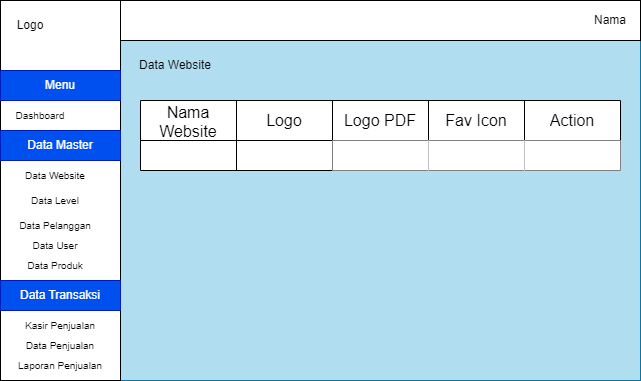

The diagram above was exported from draw.io. Its source (the exported page's mxGraphModel, read from the mxfile embedded in the PNG):
<mxGraphModel dx="1434" dy="772" grid="1" gridSize="10" guides="1" tooltips="1" connect="1" arrows="1" fold="1" page="1" pageScale="1" pageWidth="850" pageHeight="1100" math="0" shadow="0">
  <root>
    <mxCell id="0" />
    <mxCell id="1" parent="0" />
    <mxCell id="9KELkQ1JV97v548R6GlR-1" value="" style="rounded=0;whiteSpace=wrap;html=1;fillColor=#b1ddf0;strokeColor=#10739e;" parent="1" vertex="1">
      <mxGeometry x="120" y="80" width="640" height="380" as="geometry" />
    </mxCell>
    <mxCell id="9KELkQ1JV97v548R6GlR-16" value="" style="rounded=0;whiteSpace=wrap;html=1;" parent="1" vertex="1">
      <mxGeometry x="240" y="80" width="520" height="40" as="geometry" />
    </mxCell>
    <mxCell id="9KELkQ1JV97v548R6GlR-17" value="Nama" style="text;html=1;align=center;verticalAlign=middle;whiteSpace=wrap;rounded=0;" parent="1" vertex="1">
      <mxGeometry x="700" y="85" width="60" height="30" as="geometry" />
    </mxCell>
    <mxCell id="9KELkQ1JV97v548R6GlR-20" value="Data Website" style="text;html=1;align=center;verticalAlign=middle;whiteSpace=wrap;rounded=0;" parent="1" vertex="1">
      <mxGeometry x="250" y="130" width="90" height="30" as="geometry" />
    </mxCell>
    <mxCell id="9KELkQ1JV97v548R6GlR-35" value="" style="shape=table;startSize=0;container=1;collapsible=0;childLayout=tableLayout;fontSize=16;" parent="1" vertex="1">
      <mxGeometry x="260" y="180" width="480" height="70" as="geometry" />
    </mxCell>
    <mxCell id="9KELkQ1JV97v548R6GlR-36" value="" style="shape=tableRow;horizontal=0;startSize=0;swimlaneHead=0;swimlaneBody=0;strokeColor=inherit;top=0;left=0;bottom=0;right=0;collapsible=0;dropTarget=0;fillColor=none;points=[[0,0.5],[1,0.5]];portConstraint=eastwest;fontSize=16;" parent="9KELkQ1JV97v548R6GlR-35" vertex="1">
      <mxGeometry width="480" height="40" as="geometry" />
    </mxCell>
    <mxCell id="9KELkQ1JV97v548R6GlR-37" value="Nama Website" style="shape=partialRectangle;html=1;whiteSpace=wrap;connectable=0;strokeColor=inherit;overflow=hidden;fillColor=none;top=0;left=0;bottom=0;right=0;pointerEvents=1;fontSize=16;" parent="9KELkQ1JV97v548R6GlR-36" vertex="1">
      <mxGeometry width="96" height="40" as="geometry">
        <mxRectangle width="96" height="40" as="alternateBounds" />
      </mxGeometry>
    </mxCell>
    <mxCell id="9KELkQ1JV97v548R6GlR-38" value="Logo" style="shape=partialRectangle;html=1;whiteSpace=wrap;connectable=0;strokeColor=inherit;overflow=hidden;fillColor=none;top=0;left=0;bottom=0;right=0;pointerEvents=1;fontSize=16;" parent="9KELkQ1JV97v548R6GlR-36" vertex="1">
      <mxGeometry x="96" width="96" height="40" as="geometry">
        <mxRectangle width="96" height="40" as="alternateBounds" />
      </mxGeometry>
    </mxCell>
    <mxCell id="9KELkQ1JV97v548R6GlR-39" value="Logo PDF" style="shape=partialRectangle;html=1;whiteSpace=wrap;connectable=0;strokeColor=inherit;overflow=hidden;fillColor=none;top=0;left=0;bottom=0;right=0;pointerEvents=1;fontSize=16;" parent="9KELkQ1JV97v548R6GlR-36" vertex="1">
      <mxGeometry x="192" width="96" height="40" as="geometry">
        <mxRectangle width="96" height="40" as="alternateBounds" />
      </mxGeometry>
    </mxCell>
    <mxCell id="9KELkQ1JV97v548R6GlR-69" value="Fav Icon" style="shape=partialRectangle;html=1;whiteSpace=wrap;connectable=0;strokeColor=inherit;overflow=hidden;fillColor=none;top=0;left=0;bottom=0;right=0;pointerEvents=1;fontSize=16;" parent="9KELkQ1JV97v548R6GlR-36" vertex="1">
      <mxGeometry x="288" width="96" height="40" as="geometry">
        <mxRectangle width="96" height="40" as="alternateBounds" />
      </mxGeometry>
    </mxCell>
    <mxCell id="9KELkQ1JV97v548R6GlR-71" value="Action" style="shape=partialRectangle;html=1;whiteSpace=wrap;connectable=0;strokeColor=inherit;overflow=hidden;fillColor=none;top=0;left=0;bottom=0;right=0;pointerEvents=1;fontSize=16;" parent="9KELkQ1JV97v548R6GlR-36" vertex="1">
      <mxGeometry x="384" width="96" height="40" as="geometry">
        <mxRectangle width="96" height="40" as="alternateBounds" />
      </mxGeometry>
    </mxCell>
    <mxCell id="9KELkQ1JV97v548R6GlR-40" value="" style="shape=tableRow;horizontal=0;startSize=0;swimlaneHead=0;swimlaneBody=0;strokeColor=inherit;top=0;left=0;bottom=0;right=0;collapsible=0;dropTarget=0;fillColor=none;points=[[0,0.5],[1,0.5]];portConstraint=eastwest;fontSize=16;" parent="9KELkQ1JV97v548R6GlR-35" vertex="1">
      <mxGeometry y="40" width="480" height="30" as="geometry" />
    </mxCell>
    <mxCell id="9KELkQ1JV97v548R6GlR-41" value="" style="shape=partialRectangle;html=1;whiteSpace=wrap;connectable=0;strokeColor=inherit;overflow=hidden;fillColor=none;top=0;left=0;bottom=0;right=0;pointerEvents=1;fontSize=16;" parent="9KELkQ1JV97v548R6GlR-40" vertex="1">
      <mxGeometry width="96" height="30" as="geometry">
        <mxRectangle width="96" height="30" as="alternateBounds" />
      </mxGeometry>
    </mxCell>
    <mxCell id="9KELkQ1JV97v548R6GlR-42" value="" style="shape=partialRectangle;html=1;whiteSpace=wrap;connectable=0;strokeColor=inherit;overflow=hidden;fillColor=none;top=0;left=0;bottom=0;right=0;pointerEvents=1;fontSize=16;" parent="9KELkQ1JV97v548R6GlR-40" vertex="1">
      <mxGeometry x="96" width="96" height="30" as="geometry">
        <mxRectangle width="96" height="30" as="alternateBounds" />
      </mxGeometry>
    </mxCell>
    <mxCell id="9KELkQ1JV97v548R6GlR-43" value="" style="shape=partialRectangle;html=1;whiteSpace=wrap;connectable=0;overflow=hidden;top=0;left=0;bottom=0;right=0;pointerEvents=1;fontSize=16;" parent="9KELkQ1JV97v548R6GlR-40" vertex="1">
      <mxGeometry x="192" width="96" height="30" as="geometry">
        <mxRectangle width="96" height="30" as="alternateBounds" />
      </mxGeometry>
    </mxCell>
    <mxCell id="9KELkQ1JV97v548R6GlR-70" style="shape=partialRectangle;html=1;whiteSpace=wrap;connectable=0;overflow=hidden;top=0;left=0;bottom=0;right=0;pointerEvents=1;fontSize=16;" parent="9KELkQ1JV97v548R6GlR-40" vertex="1">
      <mxGeometry x="288" width="96" height="30" as="geometry">
        <mxRectangle width="96" height="30" as="alternateBounds" />
      </mxGeometry>
    </mxCell>
    <mxCell id="9KELkQ1JV97v548R6GlR-72" style="shape=partialRectangle;html=1;whiteSpace=wrap;connectable=0;overflow=hidden;top=0;left=0;bottom=0;right=0;pointerEvents=1;fontSize=16;" parent="9KELkQ1JV97v548R6GlR-40" vertex="1">
      <mxGeometry x="384" width="96" height="30" as="geometry">
        <mxRectangle width="96" height="30" as="alternateBounds" />
      </mxGeometry>
    </mxCell>
    <mxCell id="LSM0KakXCIyIB-oCp8tf-1" value="" style="rounded=0;whiteSpace=wrap;html=1;" vertex="1" parent="1">
      <mxGeometry x="120" y="80" width="120" height="380" as="geometry" />
    </mxCell>
    <mxCell id="LSM0KakXCIyIB-oCp8tf-2" value="Logo" style="text;html=1;align=center;verticalAlign=middle;whiteSpace=wrap;rounded=0;" vertex="1" parent="1">
      <mxGeometry x="120" y="90" width="60" height="30" as="geometry" />
    </mxCell>
    <mxCell id="LSM0KakXCIyIB-oCp8tf-3" value="Menu" style="text;html=1;align=center;verticalAlign=middle;whiteSpace=wrap;rounded=0;fontSize=12;fillColor=#0050ef;fontColor=#ffffff;strokeColor=#001DBC;" vertex="1" parent="1">
      <mxGeometry x="120" y="150" width="120" height="30" as="geometry" />
    </mxCell>
    <mxCell id="LSM0KakXCIyIB-oCp8tf-4" value="Dashboard" style="text;html=1;align=center;verticalAlign=middle;whiteSpace=wrap;rounded=0;fontSize=10;" vertex="1" parent="1">
      <mxGeometry x="130" y="180" width="60" height="30" as="geometry" />
    </mxCell>
    <mxCell id="LSM0KakXCIyIB-oCp8tf-5" value="&lt;font style=&quot;font-size: 12px;&quot;&gt;Data Master&lt;/font&gt;" style="text;html=1;align=center;verticalAlign=middle;whiteSpace=wrap;rounded=0;fontSize=12;fillColor=#0050ef;fontColor=#ffffff;strokeColor=#001DBC;" vertex="1" parent="1">
      <mxGeometry x="120" y="210" width="120" height="30" as="geometry" />
    </mxCell>
    <mxCell id="LSM0KakXCIyIB-oCp8tf-6" value="Data Website" style="text;html=1;align=center;verticalAlign=middle;whiteSpace=wrap;rounded=0;fontSize=10;" vertex="1" parent="1">
      <mxGeometry x="130" y="240" width="90" height="30" as="geometry" />
    </mxCell>
    <mxCell id="LSM0KakXCIyIB-oCp8tf-7" value="Data Level" style="text;html=1;align=center;verticalAlign=middle;whiteSpace=wrap;rounded=0;fontSize=10;" vertex="1" parent="1">
      <mxGeometry x="130" y="265" width="90" height="30" as="geometry" />
    </mxCell>
    <mxCell id="LSM0KakXCIyIB-oCp8tf-8" value="Data Pelanggan" style="text;html=1;align=center;verticalAlign=middle;whiteSpace=wrap;rounded=0;fontSize=10;" vertex="1" parent="1">
      <mxGeometry x="130" y="290" width="90" height="30" as="geometry" />
    </mxCell>
    <mxCell id="LSM0KakXCIyIB-oCp8tf-9" value="Data Produk" style="text;html=1;align=center;verticalAlign=middle;whiteSpace=wrap;rounded=0;fontSize=10;" vertex="1" parent="1">
      <mxGeometry x="130" y="330" width="90" height="30" as="geometry" />
    </mxCell>
    <mxCell id="LSM0KakXCIyIB-oCp8tf-10" value="&lt;font style=&quot;font-size: 12px;&quot;&gt;Data Transaksi&lt;/font&gt;" style="text;html=1;align=center;verticalAlign=middle;whiteSpace=wrap;rounded=0;fontSize=12;fillColor=#0050ef;fontColor=#ffffff;strokeColor=#001DBC;" vertex="1" parent="1">
      <mxGeometry x="120" y="360" width="120" height="30" as="geometry" />
    </mxCell>
    <mxCell id="LSM0KakXCIyIB-oCp8tf-11" value="Kasir Penjualan" style="text;html=1;align=center;verticalAlign=middle;whiteSpace=wrap;rounded=0;fontSize=10;" vertex="1" parent="1">
      <mxGeometry x="135" y="390" width="90" height="30" as="geometry" />
    </mxCell>
    <mxCell id="LSM0KakXCIyIB-oCp8tf-12" value="Data Penjualan" style="text;html=1;align=center;verticalAlign=middle;whiteSpace=wrap;rounded=0;fontSize=10;" vertex="1" parent="1">
      <mxGeometry x="135" y="410" width="90" height="30" as="geometry" />
    </mxCell>
    <mxCell id="LSM0KakXCIyIB-oCp8tf-13" value="Laporan Penjualan" style="text;html=1;align=center;verticalAlign=middle;whiteSpace=wrap;rounded=0;fontSize=10;" vertex="1" parent="1">
      <mxGeometry x="135" y="430" width="90" height="30" as="geometry" />
    </mxCell>
    <mxCell id="LSM0KakXCIyIB-oCp8tf-14" value="Data User" style="text;html=1;align=center;verticalAlign=middle;whiteSpace=wrap;rounded=0;fontSize=10;" vertex="1" parent="1">
      <mxGeometry x="130" y="310" width="90" height="30" as="geometry" />
    </mxCell>
  </root>
</mxGraphModel>